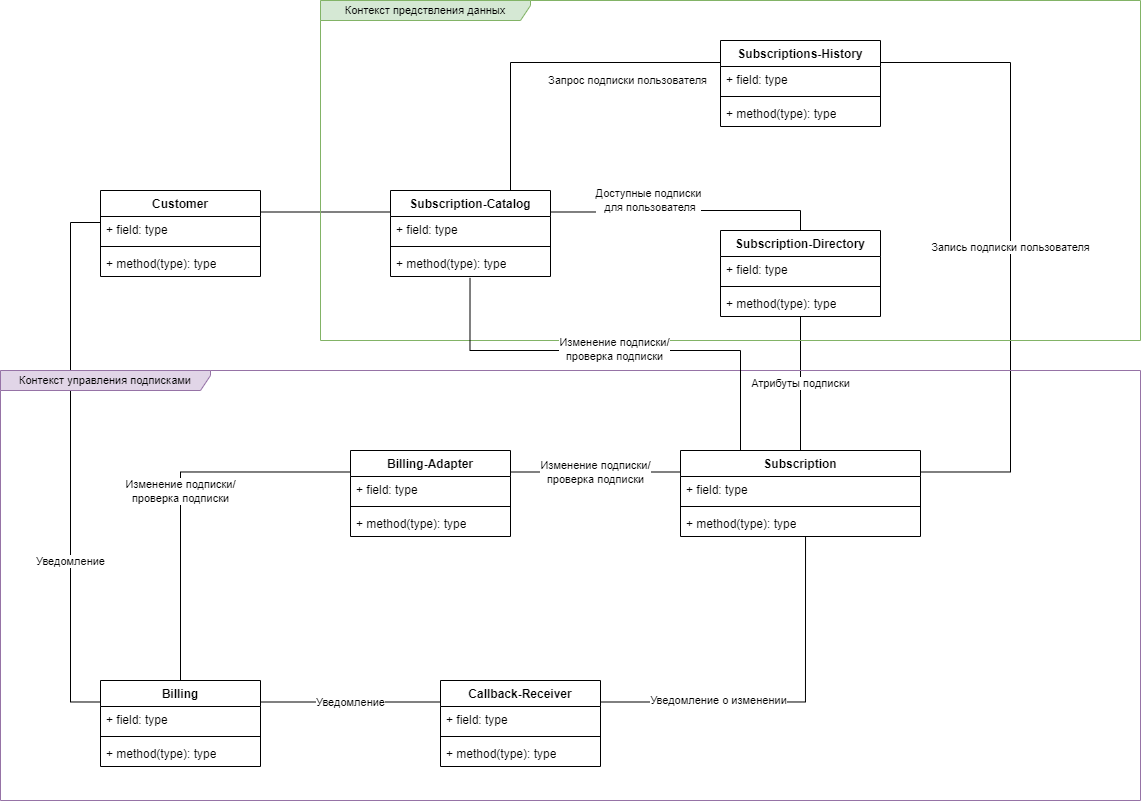

The diagram above was exported from draw.io. Its source (the exported page's mxGraphModel, read from the mxfile embedded in the PNG):
<mxGraphModel dx="2630" dy="1040" grid="1" gridSize="10" guides="1" tooltips="1" connect="1" arrows="1" fold="1" page="1" pageScale="1" pageWidth="827" pageHeight="1169" math="0" shadow="0">
  <root>
    <mxCell id="0" />
    <mxCell id="1" parent="0" />
    <mxCell id="FIYcAB29RE0-kJ2DwLph-1" value="" style="edgeStyle=orthogonalEdgeStyle;rounded=0;orthogonalLoop=1;jettySize=auto;html=1;endArrow=none;endFill=0;entryX=0;entryY=0.25;entryDx=0;entryDy=0;exitX=1;exitY=0.25;exitDx=0;exitDy=0;" edge="1" parent="1" source="FIYcAB29RE0-kJ2DwLph-2" target="FIYcAB29RE0-kJ2DwLph-7">
      <mxGeometry relative="1" as="geometry">
        <mxPoint x="180" y="1000" as="targetPoint" />
      </mxGeometry>
    </mxCell>
    <mxCell id="FIYcAB29RE0-kJ2DwLph-2" value="Customer" style="swimlane;fontStyle=1;align=center;verticalAlign=top;childLayout=stackLayout;horizontal=1;startSize=26;horizontalStack=0;resizeParent=1;resizeParentMax=0;resizeLast=0;collapsible=1;marginBottom=0;whiteSpace=wrap;html=1;" vertex="1" parent="1">
      <mxGeometry x="-370" y="990" width="160" height="86" as="geometry" />
    </mxCell>
    <mxCell id="FIYcAB29RE0-kJ2DwLph-3" value="+ field: type" style="text;strokeColor=none;fillColor=none;align=left;verticalAlign=top;spacingLeft=4;spacingRight=4;overflow=hidden;rotatable=0;points=[[0,0.5],[1,0.5]];portConstraint=eastwest;whiteSpace=wrap;html=1;" vertex="1" parent="FIYcAB29RE0-kJ2DwLph-2">
      <mxGeometry y="26" width="160" height="26" as="geometry" />
    </mxCell>
    <mxCell id="FIYcAB29RE0-kJ2DwLph-4" value="" style="line;strokeWidth=1;fillColor=none;align=left;verticalAlign=middle;spacingTop=-1;spacingLeft=3;spacingRight=3;rotatable=0;labelPosition=right;points=[];portConstraint=eastwest;strokeColor=inherit;" vertex="1" parent="FIYcAB29RE0-kJ2DwLph-2">
      <mxGeometry y="52" width="160" height="8" as="geometry" />
    </mxCell>
    <mxCell id="FIYcAB29RE0-kJ2DwLph-5" value="+ method(type): type" style="text;strokeColor=none;fillColor=none;align=left;verticalAlign=top;spacingLeft=4;spacingRight=4;overflow=hidden;rotatable=0;points=[[0,0.5],[1,0.5]];portConstraint=eastwest;whiteSpace=wrap;html=1;" vertex="1" parent="FIYcAB29RE0-kJ2DwLph-2">
      <mxGeometry y="60" width="160" height="26" as="geometry" />
    </mxCell>
    <mxCell id="FIYcAB29RE0-kJ2DwLph-6" value="Доступные подписки&lt;br&gt;&amp;nbsp;для пользователя" style="edgeStyle=orthogonalEdgeStyle;shape=connector;rounded=0;orthogonalLoop=1;jettySize=auto;html=1;exitX=1;exitY=0.25;exitDx=0;exitDy=0;labelBackgroundColor=default;strokeColor=default;align=center;verticalAlign=middle;fontFamily=Helvetica;fontSize=11;fontColor=default;endArrow=none;endFill=0;entryX=0.5;entryY=0;entryDx=0;entryDy=0;" edge="1" parent="1" source="FIYcAB29RE0-kJ2DwLph-7" target="FIYcAB29RE0-kJ2DwLph-38">
      <mxGeometry x="-0.2722" y="10" relative="1" as="geometry">
        <mxPoint x="420" y="1022" as="targetPoint" />
        <mxPoint as="offset" />
      </mxGeometry>
    </mxCell>
    <mxCell id="FIYcAB29RE0-kJ2DwLph-7" value="Subscription-Catalog" style="swimlane;fontStyle=1;align=center;verticalAlign=top;childLayout=stackLayout;horizontal=1;startSize=26;horizontalStack=0;resizeParent=1;resizeParentMax=0;resizeLast=0;collapsible=1;marginBottom=0;whiteSpace=wrap;html=1;" vertex="1" parent="1">
      <mxGeometry x="-80" y="990" width="160" height="86" as="geometry" />
    </mxCell>
    <mxCell id="FIYcAB29RE0-kJ2DwLph-8" value="+ field: type" style="text;strokeColor=none;fillColor=none;align=left;verticalAlign=top;spacingLeft=4;spacingRight=4;overflow=hidden;rotatable=0;points=[[0,0.5],[1,0.5]];portConstraint=eastwest;whiteSpace=wrap;html=1;" vertex="1" parent="FIYcAB29RE0-kJ2DwLph-7">
      <mxGeometry y="26" width="160" height="26" as="geometry" />
    </mxCell>
    <mxCell id="FIYcAB29RE0-kJ2DwLph-9" value="" style="line;strokeWidth=1;fillColor=none;align=left;verticalAlign=middle;spacingTop=-1;spacingLeft=3;spacingRight=3;rotatable=0;labelPosition=right;points=[];portConstraint=eastwest;strokeColor=inherit;" vertex="1" parent="FIYcAB29RE0-kJ2DwLph-7">
      <mxGeometry y="52" width="160" height="8" as="geometry" />
    </mxCell>
    <mxCell id="FIYcAB29RE0-kJ2DwLph-10" value="+ method(type): type" style="text;strokeColor=none;fillColor=none;align=left;verticalAlign=top;spacingLeft=4;spacingRight=4;overflow=hidden;rotatable=0;points=[[0,0.5],[1,0.5]];portConstraint=eastwest;whiteSpace=wrap;html=1;" vertex="1" parent="FIYcAB29RE0-kJ2DwLph-7">
      <mxGeometry y="60" width="160" height="26" as="geometry" />
    </mxCell>
    <mxCell id="FIYcAB29RE0-kJ2DwLph-11" value="Subscriptions-History" style="swimlane;fontStyle=1;align=center;verticalAlign=top;childLayout=stackLayout;horizontal=1;startSize=26;horizontalStack=0;resizeParent=1;resizeParentMax=0;resizeLast=0;collapsible=1;marginBottom=0;whiteSpace=wrap;html=1;" vertex="1" parent="1">
      <mxGeometry x="250" y="840" width="160" height="86" as="geometry" />
    </mxCell>
    <mxCell id="FIYcAB29RE0-kJ2DwLph-12" value="+ field: type" style="text;strokeColor=none;fillColor=none;align=left;verticalAlign=top;spacingLeft=4;spacingRight=4;overflow=hidden;rotatable=0;points=[[0,0.5],[1,0.5]];portConstraint=eastwest;whiteSpace=wrap;html=1;" vertex="1" parent="FIYcAB29RE0-kJ2DwLph-11">
      <mxGeometry y="26" width="160" height="26" as="geometry" />
    </mxCell>
    <mxCell id="FIYcAB29RE0-kJ2DwLph-13" value="" style="line;strokeWidth=1;fillColor=none;align=left;verticalAlign=middle;spacingTop=-1;spacingLeft=3;spacingRight=3;rotatable=0;labelPosition=right;points=[];portConstraint=eastwest;strokeColor=inherit;" vertex="1" parent="FIYcAB29RE0-kJ2DwLph-11">
      <mxGeometry y="52" width="160" height="8" as="geometry" />
    </mxCell>
    <mxCell id="FIYcAB29RE0-kJ2DwLph-14" value="+ method(type): type" style="text;strokeColor=none;fillColor=none;align=left;verticalAlign=top;spacingLeft=4;spacingRight=4;overflow=hidden;rotatable=0;points=[[0,0.5],[1,0.5]];portConstraint=eastwest;whiteSpace=wrap;html=1;" vertex="1" parent="FIYcAB29RE0-kJ2DwLph-11">
      <mxGeometry y="60" width="160" height="26" as="geometry" />
    </mxCell>
    <mxCell id="FIYcAB29RE0-kJ2DwLph-15" value="Изменение подписки/&lt;br&gt;проверка подписки" style="edgeStyle=orthogonalEdgeStyle;shape=connector;rounded=0;orthogonalLoop=1;jettySize=auto;html=1;exitX=0;exitY=0.25;exitDx=0;exitDy=0;entryX=1;entryY=0.25;entryDx=0;entryDy=0;labelBackgroundColor=default;strokeColor=default;align=center;verticalAlign=middle;fontFamily=Helvetica;fontSize=11;fontColor=default;endArrow=none;endFill=0;" edge="1" parent="1" source="FIYcAB29RE0-kJ2DwLph-18" target="FIYcAB29RE0-kJ2DwLph-34">
      <mxGeometry relative="1" as="geometry" />
    </mxCell>
    <mxCell id="FIYcAB29RE0-kJ2DwLph-16" style="edgeStyle=orthogonalEdgeStyle;shape=connector;rounded=0;orthogonalLoop=1;jettySize=auto;html=1;entryX=0;entryY=0.25;entryDx=0;entryDy=0;labelBackgroundColor=default;strokeColor=default;align=center;verticalAlign=middle;fontFamily=Helvetica;fontSize=11;fontColor=default;endArrow=none;endFill=0;exitX=0.75;exitY=0;exitDx=0;exitDy=0;" edge="1" parent="1" source="FIYcAB29RE0-kJ2DwLph-7" target="FIYcAB29RE0-kJ2DwLph-11">
      <mxGeometry relative="1" as="geometry">
        <mxPoint x="379" y="810" as="sourcePoint" />
        <Array as="points">
          <mxPoint x="40" y="862" />
          <mxPoint x="250" y="862" />
        </Array>
      </mxGeometry>
    </mxCell>
    <mxCell id="FIYcAB29RE0-kJ2DwLph-17" value="Запрос подписки пользователя" style="edgeLabel;html=1;align=center;verticalAlign=middle;resizable=0;points=[];fontSize=11;fontFamily=Helvetica;fontColor=default;" vertex="1" connectable="0" parent="FIYcAB29RE0-kJ2DwLph-16">
      <mxGeometry x="-0.0506" y="-1" relative="1" as="geometry">
        <mxPoint x="84" y="17" as="offset" />
      </mxGeometry>
    </mxCell>
    <mxCell id="FIYcAB29RE0-kJ2DwLph-43" value="Запись подписки пользователя" style="edgeStyle=orthogonalEdgeStyle;shape=connector;rounded=0;orthogonalLoop=1;jettySize=auto;html=1;exitX=1;exitY=0.25;exitDx=0;exitDy=0;entryX=1;entryY=0.25;entryDx=0;entryDy=0;labelBackgroundColor=default;strokeColor=default;align=center;verticalAlign=middle;fontFamily=Helvetica;fontSize=11;fontColor=default;endArrow=none;endFill=0;" edge="1" parent="1" source="FIYcAB29RE0-kJ2DwLph-18" target="FIYcAB29RE0-kJ2DwLph-11">
      <mxGeometry relative="1" as="geometry">
        <Array as="points">
          <mxPoint x="540" y="1271" />
          <mxPoint x="540" y="862" />
          <mxPoint x="410" y="862" />
        </Array>
      </mxGeometry>
    </mxCell>
    <mxCell id="FIYcAB29RE0-kJ2DwLph-18" value="Subscription" style="swimlane;fontStyle=1;align=center;verticalAlign=top;childLayout=stackLayout;horizontal=1;startSize=26;horizontalStack=0;resizeParent=1;resizeParentMax=0;resizeLast=0;collapsible=1;marginBottom=0;whiteSpace=wrap;html=1;" vertex="1" parent="1">
      <mxGeometry x="210" y="1250" width="240" height="86" as="geometry" />
    </mxCell>
    <mxCell id="FIYcAB29RE0-kJ2DwLph-19" value="+ field: type" style="text;strokeColor=none;fillColor=none;align=left;verticalAlign=top;spacingLeft=4;spacingRight=4;overflow=hidden;rotatable=0;points=[[0,0.5],[1,0.5]];portConstraint=eastwest;whiteSpace=wrap;html=1;" vertex="1" parent="FIYcAB29RE0-kJ2DwLph-18">
      <mxGeometry y="26" width="240" height="26" as="geometry" />
    </mxCell>
    <mxCell id="FIYcAB29RE0-kJ2DwLph-20" value="" style="line;strokeWidth=1;fillColor=none;align=left;verticalAlign=middle;spacingTop=-1;spacingLeft=3;spacingRight=3;rotatable=0;labelPosition=right;points=[];portConstraint=eastwest;strokeColor=inherit;" vertex="1" parent="FIYcAB29RE0-kJ2DwLph-18">
      <mxGeometry y="52" width="240" height="8" as="geometry" />
    </mxCell>
    <mxCell id="FIYcAB29RE0-kJ2DwLph-21" value="+ method(type): type" style="text;strokeColor=none;fillColor=none;align=left;verticalAlign=top;spacingLeft=4;spacingRight=4;overflow=hidden;rotatable=0;points=[[0,0.5],[1,0.5]];portConstraint=eastwest;whiteSpace=wrap;html=1;" vertex="1" parent="FIYcAB29RE0-kJ2DwLph-18">
      <mxGeometry y="60" width="240" height="26" as="geometry" />
    </mxCell>
    <mxCell id="FIYcAB29RE0-kJ2DwLph-22" value="Уведомление" style="edgeStyle=orthogonalEdgeStyle;shape=connector;rounded=0;orthogonalLoop=1;jettySize=auto;html=1;exitX=1;exitY=0.25;exitDx=0;exitDy=0;entryX=0;entryY=0.25;entryDx=0;entryDy=0;labelBackgroundColor=default;strokeColor=default;align=center;verticalAlign=middle;fontFamily=Helvetica;fontSize=11;fontColor=default;endArrow=none;endFill=0;" edge="1" parent="1" source="FIYcAB29RE0-kJ2DwLph-24" target="FIYcAB29RE0-kJ2DwLph-29">
      <mxGeometry relative="1" as="geometry" />
    </mxCell>
    <mxCell id="FIYcAB29RE0-kJ2DwLph-23" value="Уведомление" style="edgeStyle=orthogonalEdgeStyle;shape=connector;rounded=0;orthogonalLoop=1;jettySize=auto;html=1;exitX=0;exitY=0.25;exitDx=0;exitDy=0;entryX=0;entryY=0.25;entryDx=0;entryDy=0;labelBackgroundColor=default;strokeColor=default;align=center;verticalAlign=middle;fontFamily=Helvetica;fontSize=11;fontColor=default;endArrow=none;endFill=0;" edge="1" parent="1" source="FIYcAB29RE0-kJ2DwLph-24" target="FIYcAB29RE0-kJ2DwLph-2">
      <mxGeometry x="-0.3788" relative="1" as="geometry">
        <Array as="points">
          <mxPoint x="-400" y="1502" />
          <mxPoint x="-400" y="1022" />
        </Array>
        <mxPoint as="offset" />
      </mxGeometry>
    </mxCell>
    <mxCell id="FIYcAB29RE0-kJ2DwLph-24" value="Billing" style="swimlane;fontStyle=1;align=center;verticalAlign=top;childLayout=stackLayout;horizontal=1;startSize=26;horizontalStack=0;resizeParent=1;resizeParentMax=0;resizeLast=0;collapsible=1;marginBottom=0;whiteSpace=wrap;html=1;" vertex="1" parent="1">
      <mxGeometry x="-370" y="1480" width="160" height="86" as="geometry" />
    </mxCell>
    <mxCell id="FIYcAB29RE0-kJ2DwLph-25" value="+ field: type" style="text;strokeColor=none;fillColor=none;align=left;verticalAlign=top;spacingLeft=4;spacingRight=4;overflow=hidden;rotatable=0;points=[[0,0.5],[1,0.5]];portConstraint=eastwest;whiteSpace=wrap;html=1;" vertex="1" parent="FIYcAB29RE0-kJ2DwLph-24">
      <mxGeometry y="26" width="160" height="26" as="geometry" />
    </mxCell>
    <mxCell id="FIYcAB29RE0-kJ2DwLph-26" value="" style="line;strokeWidth=1;fillColor=none;align=left;verticalAlign=middle;spacingTop=-1;spacingLeft=3;spacingRight=3;rotatable=0;labelPosition=right;points=[];portConstraint=eastwest;strokeColor=inherit;" vertex="1" parent="FIYcAB29RE0-kJ2DwLph-24">
      <mxGeometry y="52" width="160" height="8" as="geometry" />
    </mxCell>
    <mxCell id="FIYcAB29RE0-kJ2DwLph-27" value="+ method(type): type" style="text;strokeColor=none;fillColor=none;align=left;verticalAlign=top;spacingLeft=4;spacingRight=4;overflow=hidden;rotatable=0;points=[[0,0.5],[1,0.5]];portConstraint=eastwest;whiteSpace=wrap;html=1;" vertex="1" parent="FIYcAB29RE0-kJ2DwLph-24">
      <mxGeometry y="60" width="160" height="26" as="geometry" />
    </mxCell>
    <mxCell id="FIYcAB29RE0-kJ2DwLph-28" value="Уведомление о изменении" style="edgeStyle=orthogonalEdgeStyle;shape=connector;rounded=0;orthogonalLoop=1;jettySize=auto;html=1;exitX=1;exitY=0.25;exitDx=0;exitDy=0;entryX=0.521;entryY=1.015;entryDx=0;entryDy=0;labelBackgroundColor=default;strokeColor=default;align=center;verticalAlign=middle;fontFamily=Helvetica;fontSize=11;fontColor=default;endArrow=none;endFill=0;entryPerimeter=0;" edge="1" parent="1" source="FIYcAB29RE0-kJ2DwLph-29" target="FIYcAB29RE0-kJ2DwLph-21">
      <mxGeometry x="-0.3601" y="1" relative="1" as="geometry">
        <Array as="points">
          <mxPoint x="335" y="1501" />
        </Array>
        <mxPoint as="offset" />
      </mxGeometry>
    </mxCell>
    <mxCell id="FIYcAB29RE0-kJ2DwLph-29" value="Callback-Receiver" style="swimlane;fontStyle=1;align=center;verticalAlign=top;childLayout=stackLayout;horizontal=1;startSize=26;horizontalStack=0;resizeParent=1;resizeParentMax=0;resizeLast=0;collapsible=1;marginBottom=0;whiteSpace=wrap;html=1;" vertex="1" parent="1">
      <mxGeometry x="-30" y="1480" width="160" height="86" as="geometry" />
    </mxCell>
    <mxCell id="FIYcAB29RE0-kJ2DwLph-30" value="+ field: type" style="text;strokeColor=none;fillColor=none;align=left;verticalAlign=top;spacingLeft=4;spacingRight=4;overflow=hidden;rotatable=0;points=[[0,0.5],[1,0.5]];portConstraint=eastwest;whiteSpace=wrap;html=1;" vertex="1" parent="FIYcAB29RE0-kJ2DwLph-29">
      <mxGeometry y="26" width="160" height="26" as="geometry" />
    </mxCell>
    <mxCell id="FIYcAB29RE0-kJ2DwLph-31" value="" style="line;strokeWidth=1;fillColor=none;align=left;verticalAlign=middle;spacingTop=-1;spacingLeft=3;spacingRight=3;rotatable=0;labelPosition=right;points=[];portConstraint=eastwest;strokeColor=inherit;" vertex="1" parent="FIYcAB29RE0-kJ2DwLph-29">
      <mxGeometry y="52" width="160" height="8" as="geometry" />
    </mxCell>
    <mxCell id="FIYcAB29RE0-kJ2DwLph-32" value="+ method(type): type" style="text;strokeColor=none;fillColor=none;align=left;verticalAlign=top;spacingLeft=4;spacingRight=4;overflow=hidden;rotatable=0;points=[[0,0.5],[1,0.5]];portConstraint=eastwest;whiteSpace=wrap;html=1;" vertex="1" parent="FIYcAB29RE0-kJ2DwLph-29">
      <mxGeometry y="60" width="160" height="26" as="geometry" />
    </mxCell>
    <mxCell id="FIYcAB29RE0-kJ2DwLph-33" value="Изменение подписки/&lt;br style=&quot;border-color: var(--border-color);&quot;&gt;проверка подписки" style="edgeStyle=orthogonalEdgeStyle;shape=connector;rounded=0;orthogonalLoop=1;jettySize=auto;html=1;exitX=0;exitY=0.25;exitDx=0;exitDy=0;entryX=0.5;entryY=0;entryDx=0;entryDy=0;labelBackgroundColor=default;strokeColor=default;align=center;verticalAlign=middle;fontFamily=Helvetica;fontSize=11;fontColor=default;endArrow=none;endFill=0;" edge="1" parent="1" source="FIYcAB29RE0-kJ2DwLph-34" target="FIYcAB29RE0-kJ2DwLph-24">
      <mxGeometry relative="1" as="geometry" />
    </mxCell>
    <mxCell id="FIYcAB29RE0-kJ2DwLph-34" value="Billing-Adapter" style="swimlane;fontStyle=1;align=center;verticalAlign=top;childLayout=stackLayout;horizontal=1;startSize=26;horizontalStack=0;resizeParent=1;resizeParentMax=0;resizeLast=0;collapsible=1;marginBottom=0;whiteSpace=wrap;html=1;" vertex="1" parent="1">
      <mxGeometry x="-120" y="1250" width="160" height="86" as="geometry" />
    </mxCell>
    <mxCell id="FIYcAB29RE0-kJ2DwLph-35" value="+ field: type" style="text;strokeColor=none;fillColor=none;align=left;verticalAlign=top;spacingLeft=4;spacingRight=4;overflow=hidden;rotatable=0;points=[[0,0.5],[1,0.5]];portConstraint=eastwest;whiteSpace=wrap;html=1;" vertex="1" parent="FIYcAB29RE0-kJ2DwLph-34">
      <mxGeometry y="26" width="160" height="26" as="geometry" />
    </mxCell>
    <mxCell id="FIYcAB29RE0-kJ2DwLph-36" value="" style="line;strokeWidth=1;fillColor=none;align=left;verticalAlign=middle;spacingTop=-1;spacingLeft=3;spacingRight=3;rotatable=0;labelPosition=right;points=[];portConstraint=eastwest;strokeColor=inherit;" vertex="1" parent="FIYcAB29RE0-kJ2DwLph-34">
      <mxGeometry y="52" width="160" height="8" as="geometry" />
    </mxCell>
    <mxCell id="FIYcAB29RE0-kJ2DwLph-37" value="+ method(type): type" style="text;strokeColor=none;fillColor=none;align=left;verticalAlign=top;spacingLeft=4;spacingRight=4;overflow=hidden;rotatable=0;points=[[0,0.5],[1,0.5]];portConstraint=eastwest;whiteSpace=wrap;html=1;" vertex="1" parent="FIYcAB29RE0-kJ2DwLph-34">
      <mxGeometry y="60" width="160" height="26" as="geometry" />
    </mxCell>
    <mxCell id="FIYcAB29RE0-kJ2DwLph-38" value="Subscription-Directory" style="swimlane;fontStyle=1;align=center;verticalAlign=top;childLayout=stackLayout;horizontal=1;startSize=26;horizontalStack=0;resizeParent=1;resizeParentMax=0;resizeLast=0;collapsible=1;marginBottom=0;whiteSpace=wrap;html=1;" vertex="1" parent="1">
      <mxGeometry x="250" y="1030" width="160" height="86" as="geometry" />
    </mxCell>
    <mxCell id="FIYcAB29RE0-kJ2DwLph-39" value="+ field: type" style="text;strokeColor=none;fillColor=none;align=left;verticalAlign=top;spacingLeft=4;spacingRight=4;overflow=hidden;rotatable=0;points=[[0,0.5],[1,0.5]];portConstraint=eastwest;whiteSpace=wrap;html=1;" vertex="1" parent="FIYcAB29RE0-kJ2DwLph-38">
      <mxGeometry y="26" width="160" height="26" as="geometry" />
    </mxCell>
    <mxCell id="FIYcAB29RE0-kJ2DwLph-40" value="" style="line;strokeWidth=1;fillColor=none;align=left;verticalAlign=middle;spacingTop=-1;spacingLeft=3;spacingRight=3;rotatable=0;labelPosition=right;points=[];portConstraint=eastwest;strokeColor=inherit;" vertex="1" parent="FIYcAB29RE0-kJ2DwLph-38">
      <mxGeometry y="52" width="160" height="8" as="geometry" />
    </mxCell>
    <mxCell id="FIYcAB29RE0-kJ2DwLph-41" value="+ method(type): type" style="text;strokeColor=none;fillColor=none;align=left;verticalAlign=top;spacingLeft=4;spacingRight=4;overflow=hidden;rotatable=0;points=[[0,0.5],[1,0.5]];portConstraint=eastwest;whiteSpace=wrap;html=1;" vertex="1" parent="FIYcAB29RE0-kJ2DwLph-38">
      <mxGeometry y="60" width="160" height="26" as="geometry" />
    </mxCell>
    <mxCell id="FIYcAB29RE0-kJ2DwLph-42" value="Атрибуты подписки" style="edgeStyle=orthogonalEdgeStyle;shape=connector;rounded=0;orthogonalLoop=1;jettySize=auto;html=1;labelBackgroundColor=default;strokeColor=default;align=center;verticalAlign=middle;fontFamily=Helvetica;fontSize=11;fontColor=default;endArrow=none;endFill=0;entryX=0.5;entryY=0;entryDx=0;entryDy=0;" edge="1" parent="1" source="FIYcAB29RE0-kJ2DwLph-38" target="FIYcAB29RE0-kJ2DwLph-18">
      <mxGeometry x="-0.0006" relative="1" as="geometry">
        <mxPoint x="670" y="1080" as="targetPoint" />
        <mxPoint as="offset" />
      </mxGeometry>
    </mxCell>
    <mxCell id="Zmb8RNcg9IbTneSXWCEM-1" value="Контекст предствления данных" style="shape=umlFrame;whiteSpace=wrap;html=1;pointerEvents=0;fontFamily=Helvetica;fontSize=11;width=210;height=20;fillColor=#d5e8d4;strokeColor=#82b366;" vertex="1" parent="1">
      <mxGeometry x="-150" y="800" width="820" height="340" as="geometry" />
    </mxCell>
    <mxCell id="Zmb8RNcg9IbTneSXWCEM-2" value="Контекст управления подписками" style="shape=umlFrame;whiteSpace=wrap;html=1;pointerEvents=0;fontFamily=Helvetica;fontSize=11;width=210;height=20;fillColor=#e1d5e7;strokeColor=#9673a6;" vertex="1" parent="1">
      <mxGeometry x="-470" y="1170" width="1140" height="430" as="geometry" />
    </mxCell>
    <mxCell id="Zmb8RNcg9IbTneSXWCEM-3" style="edgeStyle=orthogonalEdgeStyle;shape=connector;rounded=0;orthogonalLoop=1;jettySize=auto;html=1;exitX=0.25;exitY=0;exitDx=0;exitDy=0;entryX=0.497;entryY=1.054;entryDx=0;entryDy=0;entryPerimeter=0;labelBackgroundColor=default;strokeColor=default;align=center;verticalAlign=middle;fontFamily=Helvetica;fontSize=11;fontColor=default;endArrow=none;endFill=0;" edge="1" parent="1" source="FIYcAB29RE0-kJ2DwLph-18" target="FIYcAB29RE0-kJ2DwLph-10">
      <mxGeometry relative="1" as="geometry">
        <Array as="points">
          <mxPoint x="270" y="1150" />
          <mxPoint x="-1" y="1150" />
        </Array>
      </mxGeometry>
    </mxCell>
    <mxCell id="Zmb8RNcg9IbTneSXWCEM-4" value="Изменение подписки/&lt;br style=&quot;border-color: var(--border-color);&quot;&gt;проверка подписки" style="edgeLabel;html=1;align=center;verticalAlign=middle;resizable=0;points=[];fontSize=11;fontFamily=Helvetica;fontColor=default;" vertex="1" connectable="0" parent="Zmb8RNcg9IbTneSXWCEM-3">
      <mxGeometry x="0.0204" y="-1" relative="1" as="geometry">
        <mxPoint as="offset" />
      </mxGeometry>
    </mxCell>
  </root>
</mxGraphModel>